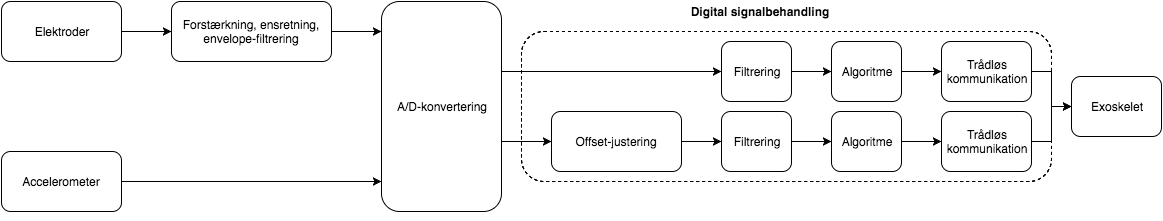

The diagram above was exported from draw.io. Its source (the exported page's mxGraphModel, read from the mxfile embedded in the PNG):
<mxGraphModel dx="787" dy="523" grid="1" gridSize="10" guides="1" tooltips="1" connect="1" arrows="1" fold="1" page="1" pageScale="1" pageWidth="1180" pageHeight="60" background="#ffffff" math="0" shadow="0">
  <root>
    <mxCell id="0" />
    <mxCell id="1" parent="0" />
    <mxCell id="626b1247dcbec2b-2" value="" style="rounded=1;whiteSpace=wrap;html=1;dashed=1;" vertex="1" parent="1">
      <mxGeometry x="540" y="80" width="530" height="150" as="geometry" />
    </mxCell>
    <mxCell id="556e3aad7766e76-17" value="Offset-justering" style="rounded=1;whiteSpace=wrap;html=1;" vertex="1" parent="1">
      <mxGeometry x="570" y="160" width="130" height="60" as="geometry" />
    </mxCell>
    <mxCell id="556e3aad7766e76-10" value="A/D-konvertering" style="rounded=1;whiteSpace=wrap;html=1;shadow=0;" vertex="1" parent="1">
      <mxGeometry x="400" y="50" width="120" height="210" as="geometry" />
    </mxCell>
    <mxCell id="556e3aad7766e76-1" value="Elektroder" style="rounded=1;whiteSpace=wrap;html=1;" vertex="1" parent="1">
      <mxGeometry x="20" y="50" width="120" height="60" as="geometry" />
    </mxCell>
    <mxCell id="556e3aad7766e76-2" value="Accelerometer" style="rounded=1;whiteSpace=wrap;html=1;" vertex="1" parent="1">
      <mxGeometry x="20" y="200" width="120" height="60" as="geometry" />
    </mxCell>
    <mxCell id="556e3aad7766e76-3" value="&lt;div&gt;Forstærkning, ensretning, envelope-filtrering&lt;/div&gt;" style="rounded=1;whiteSpace=wrap;html=1;" vertex="1" parent="1">
      <mxGeometry x="190" y="50" width="160" height="60" as="geometry" />
    </mxCell>
    <mxCell id="556e3aad7766e76-4" value="" style="endArrow=classic;html=1;entryX=0;entryY=0.5;exitX=1;exitY=0.5;" edge="1" parent="1" source="556e3aad7766e76-1" target="556e3aad7766e76-3">
      <mxGeometry width="50" height="50" relative="1" as="geometry">
        <mxPoint x="20" y="100" as="sourcePoint" />
        <mxPoint x="70" y="50" as="targetPoint" />
      </mxGeometry>
    </mxCell>
    <mxCell id="556e3aad7766e76-7" style="edgeStyle=orthogonalEdgeStyle;rounded=0;html=1;exitX=1;exitY=0.5;jettySize=auto;orthogonalLoop=1;" edge="1" parent="1" source="556e3aad7766e76-3">
      <mxGeometry relative="1" as="geometry">
        <mxPoint x="400" y="80" as="targetPoint" />
      </mxGeometry>
    </mxCell>
    <mxCell id="556e3aad7766e76-13" style="edgeStyle=orthogonalEdgeStyle;rounded=0;html=1;exitX=1;exitY=0.5;entryX=0;entryY=0.857;entryPerimeter=0;jettySize=auto;orthogonalLoop=1;" edge="1" parent="1" source="556e3aad7766e76-2" target="556e3aad7766e76-10">
      <mxGeometry relative="1" as="geometry" />
    </mxCell>
    <mxCell id="556e3aad7766e76-21" style="edgeStyle=orthogonalEdgeStyle;rounded=0;html=1;exitX=0;exitY=0.5;entryX=0;entryY=0.5;jettySize=auto;orthogonalLoop=1;" edge="1" parent="1" source="556e3aad7766e76-17" target="556e3aad7766e76-17">
      <mxGeometry relative="1" as="geometry" />
    </mxCell>
    <mxCell id="626b1247dcbec2b-3" value="&lt;b&gt;Digital signalbehandling&lt;/b&gt;" style="text;html=1;strokeColor=none;fillColor=none;align=center;verticalAlign=middle;whiteSpace=wrap;overflow=hidden;dashed=1;" vertex="1" parent="1">
      <mxGeometry x="690" y="50" width="175" height="20" as="geometry" />
    </mxCell>
    <mxCell id="2da03adbaa6b091a-3" style="edgeStyle=orthogonalEdgeStyle;rounded=0;html=1;exitX=0.5;exitY=1;startSize=6;jettySize=auto;orthogonalLoop=1;" edge="1" parent="1">
      <mxGeometry relative="1" as="geometry">
        <mxPoint x="775" y="260" as="sourcePoint" />
        <mxPoint x="775" y="260" as="targetPoint" />
        <Array as="points" />
      </mxGeometry>
    </mxCell>
    <mxCell id="2da03adbaa6b091a-7" value="&lt;span&gt;Filtrering&lt;/span&gt;" style="rounded=1;whiteSpace=wrap;html=1;" vertex="1" parent="1">
      <mxGeometry x="740" y="160" width="70" height="60" as="geometry" />
    </mxCell>
    <mxCell id="2da03adbaa6b091a-8" value="&lt;span&gt;Algoritme&lt;/span&gt;" style="rounded=1;whiteSpace=wrap;html=1;" vertex="1" parent="1">
      <mxGeometry x="850" y="160" width="70" height="60" as="geometry" />
    </mxCell>
    <mxCell id="2da03adbaa6b091a-9" value="&lt;span&gt;Trådløs&lt;/span&gt;&lt;br&gt;&lt;span&gt;kommunikation&lt;/span&gt;" style="rounded=1;whiteSpace=wrap;html=1;" vertex="1" parent="1">
      <mxGeometry x="960" y="160" width="90" height="60" as="geometry" />
    </mxCell>
    <mxCell id="2da03adbaa6b091a-10" value="Exoskelet" style="rounded=1;whiteSpace=wrap;html=1;" vertex="1" parent="1">
      <mxGeometry x="1090" y="125" width="90" height="60" as="geometry" />
    </mxCell>
    <mxCell id="4f42a351ae3f3748-1" style="edgeStyle=orthogonalEdgeStyle;rounded=0;html=1;exitX=1;exitY=0.5;jettySize=auto;orthogonalLoop=1;strokeColor=#000000;" edge="1" parent="1" source="556e3aad7766e76-17" target="2da03adbaa6b091a-7">
      <mxGeometry relative="1" as="geometry" />
    </mxCell>
    <mxCell id="4f42a351ae3f3748-2" style="edgeStyle=orthogonalEdgeStyle;rounded=0;html=1;exitX=1;exitY=0.5;jettySize=auto;orthogonalLoop=1;strokeColor=#000000;" edge="1" parent="1" source="2da03adbaa6b091a-7" target="2da03adbaa6b091a-8">
      <mxGeometry relative="1" as="geometry" />
    </mxCell>
    <mxCell id="4f42a351ae3f3748-3" style="edgeStyle=orthogonalEdgeStyle;rounded=0;html=1;exitX=1;exitY=0.5;entryX=0;entryY=0.5;jettySize=auto;orthogonalLoop=1;strokeColor=#000000;" edge="1" parent="1" source="2da03adbaa6b091a-8" target="2da03adbaa6b091a-9">
      <mxGeometry relative="1" as="geometry" />
    </mxCell>
    <mxCell id="4f42a351ae3f3748-4" value="&lt;span&gt;Filtrering&lt;/span&gt;" style="rounded=1;whiteSpace=wrap;html=1;" vertex="1" parent="1">
      <mxGeometry x="740" y="90" width="70" height="60" as="geometry" />
    </mxCell>
    <mxCell id="4f42a351ae3f3748-5" value="&lt;span&gt;Algoritme&lt;/span&gt;" style="rounded=1;whiteSpace=wrap;html=1;" vertex="1" parent="1">
      <mxGeometry x="850" y="90" width="70" height="60" as="geometry" />
    </mxCell>
    <mxCell id="4f42a351ae3f3748-6" value="&lt;span&gt;Trådløs&lt;/span&gt;&lt;br&gt;&lt;span&gt;kommunikation&lt;/span&gt;" style="rounded=1;whiteSpace=wrap;html=1;" vertex="1" parent="1">
      <mxGeometry x="960" y="90" width="90" height="60" as="geometry" />
    </mxCell>
    <mxCell id="4f42a351ae3f3748-7" style="edgeStyle=orthogonalEdgeStyle;rounded=0;html=1;exitX=1;exitY=0.5;entryX=0;entryY=0.5;jettySize=auto;orthogonalLoop=1;strokeColor=#000000;" edge="1" parent="1" source="4f42a351ae3f3748-6" target="2da03adbaa6b091a-10">
      <mxGeometry relative="1" as="geometry" />
    </mxCell>
    <mxCell id="4f42a351ae3f3748-10" style="edgeStyle=orthogonalEdgeStyle;rounded=0;html=1;exitX=1;exitY=0.5;entryX=0;entryY=0.5;jettySize=auto;orthogonalLoop=1;strokeColor=#000000;" edge="1" parent="1" source="2da03adbaa6b091a-9" target="2da03adbaa6b091a-10">
      <mxGeometry relative="1" as="geometry" />
    </mxCell>
    <mxCell id="4f42a351ae3f3748-11" style="edgeStyle=orthogonalEdgeStyle;rounded=0;html=1;exitX=1;exitY=0.5;jettySize=auto;orthogonalLoop=1;strokeColor=#000000;" edge="1" parent="1" source="556e3aad7766e76-10" target="4f42a351ae3f3748-4">
      <mxGeometry relative="1" as="geometry">
        <Array as="points">
          <mxPoint x="520" y="120" />
        </Array>
      </mxGeometry>
    </mxCell>
    <mxCell id="4f42a351ae3f3748-12" style="edgeStyle=orthogonalEdgeStyle;rounded=0;html=1;exitX=1;exitY=0.5;entryX=0;entryY=0.5;jettySize=auto;orthogonalLoop=1;strokeColor=#000000;" edge="1" parent="1" source="4f42a351ae3f3748-4" target="4f42a351ae3f3748-5">
      <mxGeometry relative="1" as="geometry" />
    </mxCell>
    <mxCell id="4f42a351ae3f3748-13" style="edgeStyle=orthogonalEdgeStyle;rounded=0;html=1;exitX=1;exitY=0.5;entryX=0;entryY=0.5;jettySize=auto;orthogonalLoop=1;strokeColor=#000000;" edge="1" parent="1" source="4f42a351ae3f3748-5" target="4f42a351ae3f3748-6">
      <mxGeometry relative="1" as="geometry" />
    </mxCell>
    <mxCell id="4f42a351ae3f3748-14" style="edgeStyle=orthogonalEdgeStyle;rounded=0;html=1;exitX=1;exitY=0.5;entryX=0;entryY=0.5;jettySize=auto;orthogonalLoop=1;strokeColor=#000000;" edge="1" parent="1" source="556e3aad7766e76-10" target="556e3aad7766e76-17">
      <mxGeometry relative="1" as="geometry">
        <Array as="points">
          <mxPoint x="520" y="190" />
        </Array>
      </mxGeometry>
    </mxCell>
  </root>
</mxGraphModel>